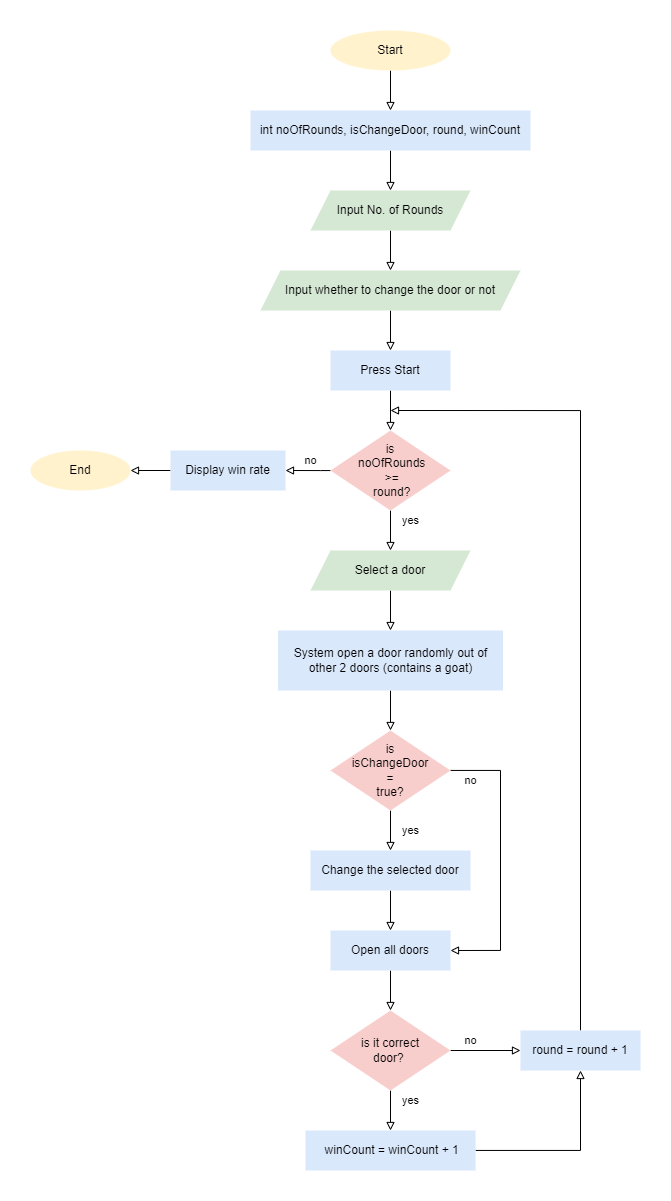

The diagram above was exported from draw.io. Its source (the exported page's mxGraphModel, read from the mxfile embedded in the PNG):
<mxGraphModel dx="1848" dy="579" grid="1" gridSize="10" guides="1" tooltips="1" connect="1" arrows="1" fold="1" page="1" pageScale="1" pageWidth="827" pageHeight="1169" math="0" shadow="0">
  <root>
    <mxCell id="WIyWlLk6GJQsqaUBKTNV-0" />
    <mxCell id="WIyWlLk6GJQsqaUBKTNV-1" parent="WIyWlLk6GJQsqaUBKTNV-0" />
    <mxCell id="v48OYgKYE3Njd_pvvDkc-1" style="edgeStyle=orthogonalEdgeStyle;rounded=0;orthogonalLoop=1;jettySize=auto;html=1;entryX=0.5;entryY=0;entryDx=0;entryDy=0;endArrow=block;endFill=0;" edge="1" parent="WIyWlLk6GJQsqaUBKTNV-1" source="v48OYgKYE3Njd_pvvDkc-0" target="v48OYgKYE3Njd_pvvDkc-30">
      <mxGeometry relative="1" as="geometry">
        <mxPoint x="310" y="120" as="targetPoint" />
      </mxGeometry>
    </mxCell>
    <mxCell id="v48OYgKYE3Njd_pvvDkc-0" value="Start" style="ellipse;whiteSpace=wrap;html=1;fillColor=#fff2cc;strokeColor=none;" vertex="1" parent="WIyWlLk6GJQsqaUBKTNV-1">
      <mxGeometry x="250" y="40" width="120" height="40" as="geometry" />
    </mxCell>
    <mxCell id="v48OYgKYE3Njd_pvvDkc-4" style="edgeStyle=orthogonalEdgeStyle;rounded=0;orthogonalLoop=1;jettySize=auto;html=1;entryX=0.5;entryY=0;entryDx=0;entryDy=0;endArrow=block;endFill=0;" edge="1" parent="WIyWlLk6GJQsqaUBKTNV-1" source="v48OYgKYE3Njd_pvvDkc-2" target="v48OYgKYE3Njd_pvvDkc-3">
      <mxGeometry relative="1" as="geometry" />
    </mxCell>
    <mxCell id="v48OYgKYE3Njd_pvvDkc-2" value="Input No. of Rounds" style="shape=parallelogram;perimeter=parallelogramPerimeter;whiteSpace=wrap;html=1;fixedSize=1;fillColor=#d5e8d4;strokeColor=none;" vertex="1" parent="WIyWlLk6GJQsqaUBKTNV-1">
      <mxGeometry x="230" y="200" width="160" height="40" as="geometry" />
    </mxCell>
    <mxCell id="v48OYgKYE3Njd_pvvDkc-6" style="edgeStyle=orthogonalEdgeStyle;rounded=0;orthogonalLoop=1;jettySize=auto;html=1;entryX=0.5;entryY=0;entryDx=0;entryDy=0;endArrow=block;endFill=0;" edge="1" parent="WIyWlLk6GJQsqaUBKTNV-1" source="v48OYgKYE3Njd_pvvDkc-3" target="v48OYgKYE3Njd_pvvDkc-5">
      <mxGeometry relative="1" as="geometry" />
    </mxCell>
    <mxCell id="v48OYgKYE3Njd_pvvDkc-3" value="Input whether to change the door or not" style="shape=parallelogram;perimeter=parallelogramPerimeter;whiteSpace=wrap;html=1;fixedSize=1;fillColor=#d5e8d4;strokeColor=none;" vertex="1" parent="WIyWlLk6GJQsqaUBKTNV-1">
      <mxGeometry x="180" y="280" width="260" height="40" as="geometry" />
    </mxCell>
    <mxCell id="v48OYgKYE3Njd_pvvDkc-8" value="yes" style="edgeStyle=orthogonalEdgeStyle;rounded=0;orthogonalLoop=1;jettySize=auto;html=1;entryX=0.5;entryY=0;entryDx=0;entryDy=0;endArrow=block;endFill=0;startArrow=none;" edge="1" parent="WIyWlLk6GJQsqaUBKTNV-1" source="v48OYgKYE3Njd_pvvDkc-28" target="v48OYgKYE3Njd_pvvDkc-7">
      <mxGeometry x="-0.5" y="20" relative="1" as="geometry">
        <mxPoint y="-1" as="offset" />
      </mxGeometry>
    </mxCell>
    <mxCell id="v48OYgKYE3Njd_pvvDkc-32" style="edgeStyle=orthogonalEdgeStyle;rounded=0;orthogonalLoop=1;jettySize=auto;html=1;entryX=0.5;entryY=0;entryDx=0;entryDy=0;endArrow=block;endFill=0;" edge="1" parent="WIyWlLk6GJQsqaUBKTNV-1" source="v48OYgKYE3Njd_pvvDkc-5" target="v48OYgKYE3Njd_pvvDkc-28">
      <mxGeometry relative="1" as="geometry" />
    </mxCell>
    <mxCell id="v48OYgKYE3Njd_pvvDkc-5" value="Press Start" style="rounded=0;whiteSpace=wrap;html=1;fillColor=#dae8fc;strokeColor=none;" vertex="1" parent="WIyWlLk6GJQsqaUBKTNV-1">
      <mxGeometry x="250" y="360" width="120" height="40" as="geometry" />
    </mxCell>
    <mxCell id="v48OYgKYE3Njd_pvvDkc-10" style="edgeStyle=orthogonalEdgeStyle;rounded=0;orthogonalLoop=1;jettySize=auto;html=1;endArrow=block;endFill=0;" edge="1" parent="WIyWlLk6GJQsqaUBKTNV-1" source="v48OYgKYE3Njd_pvvDkc-7" target="v48OYgKYE3Njd_pvvDkc-9">
      <mxGeometry relative="1" as="geometry" />
    </mxCell>
    <mxCell id="v48OYgKYE3Njd_pvvDkc-7" value="Select a door" style="shape=parallelogram;perimeter=parallelogramPerimeter;whiteSpace=wrap;html=1;fixedSize=1;fillColor=#d5e8d4;strokeColor=none;" vertex="1" parent="WIyWlLk6GJQsqaUBKTNV-1">
      <mxGeometry x="230" y="560" width="160" height="40" as="geometry" />
    </mxCell>
    <mxCell id="v48OYgKYE3Njd_pvvDkc-12" style="edgeStyle=orthogonalEdgeStyle;rounded=0;orthogonalLoop=1;jettySize=auto;html=1;entryX=0.5;entryY=0;entryDx=0;entryDy=0;endArrow=block;endFill=0;" edge="1" parent="WIyWlLk6GJQsqaUBKTNV-1" source="v48OYgKYE3Njd_pvvDkc-9" target="v48OYgKYE3Njd_pvvDkc-11">
      <mxGeometry relative="1" as="geometry" />
    </mxCell>
    <mxCell id="v48OYgKYE3Njd_pvvDkc-9" value="System open a door randomly out of other 2 doors (contains a goat)" style="rounded=0;whiteSpace=wrap;html=1;fillColor=#dae8fc;strokeColor=none;" vertex="1" parent="WIyWlLk6GJQsqaUBKTNV-1">
      <mxGeometry x="197.5" y="640" width="225" height="60" as="geometry" />
    </mxCell>
    <mxCell id="v48OYgKYE3Njd_pvvDkc-14" value="yes" style="edgeStyle=orthogonalEdgeStyle;rounded=0;orthogonalLoop=1;jettySize=auto;html=1;entryX=0.5;entryY=0;entryDx=0;entryDy=0;endArrow=block;endFill=0;" edge="1" parent="WIyWlLk6GJQsqaUBKTNV-1" source="v48OYgKYE3Njd_pvvDkc-11" target="v48OYgKYE3Njd_pvvDkc-13">
      <mxGeometry y="20" relative="1" as="geometry">
        <mxPoint as="offset" />
      </mxGeometry>
    </mxCell>
    <mxCell id="v48OYgKYE3Njd_pvvDkc-18" value="no" style="edgeStyle=orthogonalEdgeStyle;rounded=0;orthogonalLoop=1;jettySize=auto;html=1;entryX=1;entryY=0.5;entryDx=0;entryDy=0;endArrow=block;endFill=0;" edge="1" parent="WIyWlLk6GJQsqaUBKTNV-1" source="v48OYgKYE3Njd_pvvDkc-11" target="v48OYgKYE3Njd_pvvDkc-15">
      <mxGeometry x="-0.8571" y="-10" relative="1" as="geometry">
        <Array as="points">
          <mxPoint x="420" y="780" />
          <mxPoint x="420" y="960" />
        </Array>
        <mxPoint as="offset" />
      </mxGeometry>
    </mxCell>
    <mxCell id="v48OYgKYE3Njd_pvvDkc-11" value="is&lt;br&gt;isChangeDoor&lt;br&gt;= &lt;br&gt;true?" style="rhombus;whiteSpace=wrap;html=1;fillColor=#f8cecc;strokeColor=none;" vertex="1" parent="WIyWlLk6GJQsqaUBKTNV-1">
      <mxGeometry x="250" y="740" width="120" height="80" as="geometry" />
    </mxCell>
    <mxCell id="v48OYgKYE3Njd_pvvDkc-16" style="edgeStyle=orthogonalEdgeStyle;rounded=0;orthogonalLoop=1;jettySize=auto;html=1;entryX=0.5;entryY=0;entryDx=0;entryDy=0;endArrow=block;endFill=0;" edge="1" parent="WIyWlLk6GJQsqaUBKTNV-1" source="v48OYgKYE3Njd_pvvDkc-13" target="v48OYgKYE3Njd_pvvDkc-15">
      <mxGeometry relative="1" as="geometry" />
    </mxCell>
    <mxCell id="v48OYgKYE3Njd_pvvDkc-13" value="Change the selected door" style="rounded=0;whiteSpace=wrap;html=1;fillColor=#dae8fc;strokeColor=none;" vertex="1" parent="WIyWlLk6GJQsqaUBKTNV-1">
      <mxGeometry x="230" y="860" width="160" height="40" as="geometry" />
    </mxCell>
    <mxCell id="v48OYgKYE3Njd_pvvDkc-21" style="edgeStyle=orthogonalEdgeStyle;rounded=0;orthogonalLoop=1;jettySize=auto;html=1;endArrow=block;endFill=0;" edge="1" parent="WIyWlLk6GJQsqaUBKTNV-1" source="v48OYgKYE3Njd_pvvDkc-15" target="v48OYgKYE3Njd_pvvDkc-19">
      <mxGeometry relative="1" as="geometry" />
    </mxCell>
    <mxCell id="v48OYgKYE3Njd_pvvDkc-15" value="Open all doors" style="rounded=0;whiteSpace=wrap;html=1;fillColor=#dae8fc;strokeColor=none;" vertex="1" parent="WIyWlLk6GJQsqaUBKTNV-1">
      <mxGeometry x="250" y="940" width="120" height="40" as="geometry" />
    </mxCell>
    <mxCell id="v48OYgKYE3Njd_pvvDkc-23" value="yes" style="edgeStyle=orthogonalEdgeStyle;rounded=0;orthogonalLoop=1;jettySize=auto;html=1;entryX=0.5;entryY=0;entryDx=0;entryDy=0;endArrow=block;endFill=0;" edge="1" parent="WIyWlLk6GJQsqaUBKTNV-1" source="v48OYgKYE3Njd_pvvDkc-19" target="v48OYgKYE3Njd_pvvDkc-22">
      <mxGeometry x="-0.5" y="20" relative="1" as="geometry">
        <mxPoint y="-1" as="offset" />
      </mxGeometry>
    </mxCell>
    <mxCell id="v48OYgKYE3Njd_pvvDkc-25" value="no" style="edgeStyle=orthogonalEdgeStyle;rounded=0;orthogonalLoop=1;jettySize=auto;html=1;entryX=0;entryY=0.5;entryDx=0;entryDy=0;endArrow=block;endFill=0;" edge="1" parent="WIyWlLk6GJQsqaUBKTNV-1" source="v48OYgKYE3Njd_pvvDkc-19" target="v48OYgKYE3Njd_pvvDkc-24">
      <mxGeometry x="-0.4286" y="10" relative="1" as="geometry">
        <mxPoint as="offset" />
      </mxGeometry>
    </mxCell>
    <mxCell id="v48OYgKYE3Njd_pvvDkc-19" value="is it correct &lt;br&gt;door?&amp;nbsp;" style="rhombus;whiteSpace=wrap;html=1;fillColor=#f8cecc;strokeColor=none;" vertex="1" parent="WIyWlLk6GJQsqaUBKTNV-1">
      <mxGeometry x="250" y="1020" width="120" height="80" as="geometry" />
    </mxCell>
    <mxCell id="v48OYgKYE3Njd_pvvDkc-26" style="edgeStyle=orthogonalEdgeStyle;rounded=0;orthogonalLoop=1;jettySize=auto;html=1;entryX=0.5;entryY=1;entryDx=0;entryDy=0;endArrow=block;endFill=0;" edge="1" parent="WIyWlLk6GJQsqaUBKTNV-1" source="v48OYgKYE3Njd_pvvDkc-22" target="v48OYgKYE3Njd_pvvDkc-24">
      <mxGeometry relative="1" as="geometry" />
    </mxCell>
    <mxCell id="v48OYgKYE3Njd_pvvDkc-22" value="&amp;nbsp;winCount = winCount + 1" style="rounded=0;whiteSpace=wrap;html=1;fillColor=#dae8fc;strokeColor=none;" vertex="1" parent="WIyWlLk6GJQsqaUBKTNV-1">
      <mxGeometry x="225" y="1140" width="170" height="40" as="geometry" />
    </mxCell>
    <mxCell id="v48OYgKYE3Njd_pvvDkc-33" style="edgeStyle=orthogonalEdgeStyle;rounded=0;orthogonalLoop=1;jettySize=auto;html=1;endArrow=block;endFill=0;" edge="1" parent="WIyWlLk6GJQsqaUBKTNV-1" source="v48OYgKYE3Njd_pvvDkc-24">
      <mxGeometry relative="1" as="geometry">
        <mxPoint x="310" y="420" as="targetPoint" />
        <Array as="points">
          <mxPoint x="500" y="420" />
        </Array>
      </mxGeometry>
    </mxCell>
    <mxCell id="v48OYgKYE3Njd_pvvDkc-24" value="round = round + 1" style="rounded=0;whiteSpace=wrap;html=1;fillColor=#dae8fc;strokeColor=none;" vertex="1" parent="WIyWlLk6GJQsqaUBKTNV-1">
      <mxGeometry x="440" y="1040" width="120" height="40" as="geometry" />
    </mxCell>
    <mxCell id="v48OYgKYE3Njd_pvvDkc-39" style="edgeStyle=orthogonalEdgeStyle;rounded=0;orthogonalLoop=1;jettySize=auto;html=1;entryX=0.5;entryY=0;entryDx=0;entryDy=0;endArrow=block;endFill=0;" edge="1" parent="WIyWlLk6GJQsqaUBKTNV-1" source="v48OYgKYE3Njd_pvvDkc-30" target="v48OYgKYE3Njd_pvvDkc-2">
      <mxGeometry relative="1" as="geometry" />
    </mxCell>
    <mxCell id="v48OYgKYE3Njd_pvvDkc-30" value="int noOfRounds, isChangeDoor, round, winCount" style="rounded=0;whiteSpace=wrap;html=1;fillColor=#dae8fc;strokeColor=none;" vertex="1" parent="WIyWlLk6GJQsqaUBKTNV-1">
      <mxGeometry x="170" y="120" width="280" height="40" as="geometry" />
    </mxCell>
    <mxCell id="v48OYgKYE3Njd_pvvDkc-35" value="no" style="edgeStyle=orthogonalEdgeStyle;rounded=0;orthogonalLoop=1;jettySize=auto;html=1;entryX=1;entryY=0.5;entryDx=0;entryDy=0;endArrow=block;endFill=0;" edge="1" parent="WIyWlLk6GJQsqaUBKTNV-1" source="v48OYgKYE3Njd_pvvDkc-28" target="v48OYgKYE3Njd_pvvDkc-34">
      <mxGeometry x="-0.1094" y="-10" relative="1" as="geometry">
        <Array as="points">
          <mxPoint x="240" y="480" />
          <mxPoint x="240" y="480" />
        </Array>
        <mxPoint as="offset" />
      </mxGeometry>
    </mxCell>
    <mxCell id="v48OYgKYE3Njd_pvvDkc-28" value="is&lt;br&gt;&amp;nbsp;noOfRounds&lt;br&gt;&amp;nbsp;&amp;gt;=&lt;br&gt;&amp;nbsp;round?" style="rhombus;whiteSpace=wrap;html=1;fillColor=#f8cecc;strokeColor=none;" vertex="1" parent="WIyWlLk6GJQsqaUBKTNV-1">
      <mxGeometry x="250" y="440" width="120" height="80" as="geometry" />
    </mxCell>
    <mxCell id="v48OYgKYE3Njd_pvvDkc-38" style="edgeStyle=orthogonalEdgeStyle;rounded=0;orthogonalLoop=1;jettySize=auto;html=1;entryX=1;entryY=0.5;entryDx=0;entryDy=0;endArrow=block;endFill=0;" edge="1" parent="WIyWlLk6GJQsqaUBKTNV-1" source="v48OYgKYE3Njd_pvvDkc-34" target="v48OYgKYE3Njd_pvvDkc-37">
      <mxGeometry relative="1" as="geometry" />
    </mxCell>
    <mxCell id="v48OYgKYE3Njd_pvvDkc-34" value="Display win rate" style="rounded=0;whiteSpace=wrap;html=1;fillColor=#dae8fc;strokeColor=none;" vertex="1" parent="WIyWlLk6GJQsqaUBKTNV-1">
      <mxGeometry x="90" y="460" width="115" height="40" as="geometry" />
    </mxCell>
    <mxCell id="v48OYgKYE3Njd_pvvDkc-37" value="End" style="ellipse;whiteSpace=wrap;html=1;fillColor=#fff2cc;strokeColor=none;" vertex="1" parent="WIyWlLk6GJQsqaUBKTNV-1">
      <mxGeometry x="-50" y="460" width="100" height="40" as="geometry" />
    </mxCell>
  </root>
</mxGraphModel>